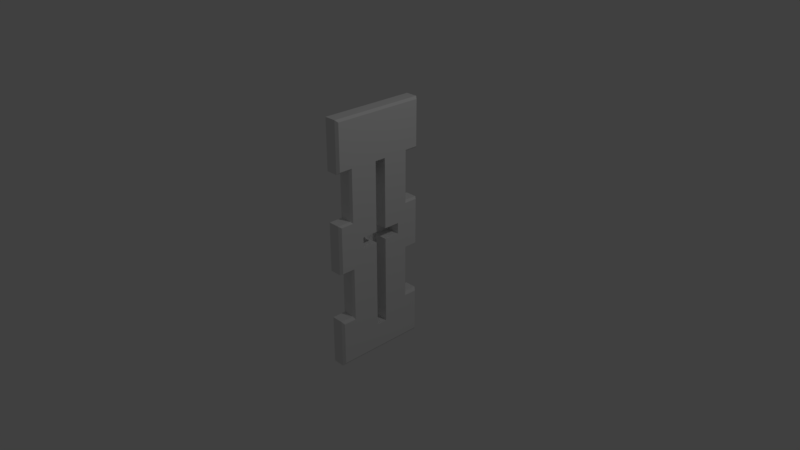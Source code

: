 # Source: arrow_slit_cosmetic.blend  (saved by Blender 2.79.0; exported with 4.5.12 LTS)
import bpy
from mathutils import Matrix  # noqa: F401  (used for matrix-valued properties, if any)

bpy.ops.wm.read_factory_settings(use_empty=True)
scene = bpy.context.scene
scene.name = 'Scene'

# ---- collections
col_collection_1 = bpy.data.collections.new('Collection 1'); scene.collection.children.link(col_collection_1)

# ---- materials (node trees are filled in below, after node groups)
mat_material = bpy.data.materials.new('Material')
mat_material.alpha_threshold = 0.0
mat_material.use_transparent_shadow = False
mat_material.roughness = 0.5
mat_material.line_color = (0.0, 0.0, 0.0, 1.0)

# ---- material node trees

# ---- world
world_world = bpy.data.worlds.new('World'); scene.world = world_world
world_world.color = (0.05088, 0.05088, 0.05088)
world_world.use_sun_shadow = False
world_world.sun_shadow_jitter_overblur = 0.0
world_world.cycles.sampling_method = 'MANUAL'

# ---- cameras
cam_camera = bpy.data.cameras.new('Camera')
cam_camera.clip_end = 100.0
cam_camera.lens = 35.0
cam_camera.sensor_width = 32.0
cam_camera.sensor_height = 18.0
cam_camera.ortho_scale = 7.314
cam_camera.dof.focus_distance = 0.0
cam_camera.dof.aperture_fstop = 128.0

# ---- lights
light_lamp = bpy.data.lights.new('Lamp', 'POINT')
light_lamp.transmission_factor = 0.0
light_lamp.cutoff_distance = 30.0
light_lamp.energy = 100.0
light_lamp.shadow_buffer_clip_start = 1.001
light_lamp.shadow_soft_size = 0.1
light_lamp.shadow_maximum_resolution = 0.006
light_lamp.use_absolute_resolution = True

# ---- meshes
me_cube = bpy.data.meshes.new('Cube')
me_cube.from_pydata([(0.1592, 0.2874, 0.328), (0.1592, -1.0, 0.328), (0.1592, 0.2874, 1.0), (0.1592, -1.0, 1.0), (0.1592, 0.09885, 0.328), (0.1592, -0.8114, 0.328), (0.1592, 0.09885, -0.3441), (0.1592, -0.8114, -0.3441), (0.1592, 0.09885, -1.012), (0.1592, -0.8114, -1.012), (0.1592, 0.09885, -1.692), (0.1592, -0.8114, -1.692), (0.1592, -1.0, -0.3441), (0.1592, -1.0, -1.012), (0.1592, -1.0, -1.692), (0.1592, -1.0, -2.36), (0.1592, 0.2874, -0.3441), (0.1592, 0.2874, -1.012), (0.1592, 0.2874, -1.692), (0.1592, 0.2874, -2.36), (0.1942, -0.7929, 0.3592), (0.1942, -0.9738, 0.3592), (0.1942, 0.2613, 0.3592), (0.1942, 0.2613, 0.9739), (0.1942, -0.9738, 0.9739), (0.1942, 0.08035, 0.3592), (0.1942, 0.08035, -0.3629), (0.1942, -0.7929, -0.3629), (0.1942, 0.08035, -0.9935), (0.1942, -0.7929, -0.9935), (0.1942, 0.08035, -1.726), (0.1942, -0.7929, -1.726), (0.1942, -0.9738, -0.3629), (0.1942, -0.9738, -0.9935), (0.1942, -0.9738, -1.726), (0.1942, -0.9738, -2.316), (0.1942, 0.2613, -0.3629), (0.1942, 0.2613, -0.9935), (0.1942, 0.2613, -1.726), (0.1942, 0.2613, -2.316), (5.96e-08, 0.2874, 0.328), (0.0, -1.0, 0.328), (5.96e-08, 0.2874, 1.0), (-5.96e-08, -1.0, 1.0), (2.98e-08, 0.09885, 0.328), (2.98e-08, -0.8114, 0.328), (2.98e-08, 0.09885, -0.3441), (2.98e-08, -0.8114, -0.3441), (2.98e-08, 0.09885, -1.012), (2.98e-08, -0.8114, -1.012), (2.98e-08, 0.09885, -1.692), (2.98e-08, -0.8114, -1.692), (0.0, -1.0, -0.3441), (0.0, -1.0, -1.012), (0.0, -1.0, -1.692), (0.0, -1.0, -2.36), (2.98e-08, 0.2874, -0.3441), (2.98e-08, 0.2874, -1.012), (2.98e-08, 0.2874, -1.692), (2.98e-08, 0.2874, -2.36), (0.1942, -0.2678, -0.9935), (0.1942, -0.2678, -1.726), (0.1942, -0.4173, 0.3483), (0.1942, -0.2678, 0.3483), (0.1942, -0.4173, -0.6039), (0.1942, -0.6343, -0.6039), (0.1942, -0.6343, -0.7539), (0.1942, -0.4173, -0.7539), (0.1942, -0.2678, -0.7539), (0.1942, -0.05072, -0.7539), (0.1942, -0.05072, -0.6039), (0.1942, -0.2678, -0.6039), (0.1942, -0.4173, -1.968), (0.1942, -0.2678, -1.968), (2.98e-08, -0.4173, 0.3483), (2.98e-08, -0.2678, 0.3483), (2.98e-08, -0.4173, -0.6039), (2.98e-08, -0.6343, -0.6039), (2.98e-08, -0.6343, -0.7539), (2.98e-08, -0.4173, -0.7539), (2.98e-08, -0.2678, -0.7539), (2.98e-08, -0.05072, -0.7539), (2.98e-08, -0.05072, -0.6039), (2.98e-08, -0.2678, -0.6039), (2.98e-08, -0.4173, -1.968), (2.98e-08, -0.2678, -1.968)], [], [(2, 3, 24, 23), (5, 7, 27, 20), (9, 11, 31, 29), (46, 6, 16, 56), (44, 4, 6, 46), (4, 0, 22, 25), (16, 6, 26, 36), (49, 9, 13, 53), (48, 8, 10, 50), (6, 4, 25, 26), (3, 1, 21, 24), (19, 15, 55, 59), (17, 16, 36, 37), (56, 16, 17, 57), (58, 18, 19, 59), (50, 10, 18, 58), (13, 9, 29, 33), (12, 13, 33, 32), (19, 39, 35, 15), (28, 60, 61, 30), (43, 3, 2, 42), (10, 8, 28, 30), (14, 15, 35, 34), (7, 12, 32, 27), (1, 5, 20, 21), (19, 18, 38, 39), (60, 68, 80, 85, 73, 61), (11, 14, 34, 31), (18, 10, 30, 38), (62, 64, 76, 74), (0, 2, 23, 22), (8, 17, 37, 28), (8, 48, 57, 17), (11, 51, 54, 14), (7, 47, 52, 12), (14, 54, 55, 15), (12, 52, 53, 13), (67, 72, 84, 79), (9, 49, 51, 11), (5, 45, 47, 7), (0, 4, 44, 40), (2, 0, 40, 42), (1, 3, 43, 41), (5, 1, 41, 45), (63, 75, 83, 71), (70, 71, 83, 82), (64, 65, 77, 76), (65, 66, 78, 77), (66, 67, 79, 78), (23, 24, 21, 20, 27, 32, 33, 29, 31, 34, 35, 39, 38, 30, 61, 73, 72, 67, 66, 65, 64, 62, 63, 71, 70, 69, 68, 60, 28, 37, 36, 26, 25, 22), (72, 73, 85, 84), (68, 69, 81, 80), (63, 62, 74, 75), (69, 70, 82, 81), (79, 84, 85, 80), (75, 74, 76, 83), (76, 77, 78, 79, 80, 81, 82, 83)])
_uv = me_cube.uv_layers.new(name='UVMap')
_uv.uv.foreach_set('vector', [0.6677, 0.3861, 0.6677, 0.0, 0.68, 0.007844, 0.68, 0.3783, 0.8593, 0.8131, 0.8593, 0.6115, 0.8714, 0.6059, 0.8714, 0.8224, 0.8078, 0.005599, 0.8078, 0.2096, 0.7957, 0.2197, 0.7957, 0.0, 0.8072, 0.828, 0.8593, 0.828, 0.8593, 0.8845, 0.8072, 0.8845, 0.8599, 0.009357, 0.9121, 0.009357, 0.9121, 0.2109, 0.8599, 0.2109, 0.6924, 0.7992, 0.6924, 0.8558, 0.68, 0.8479, 0.68, 0.7936, 0.8593, 0.8845, 0.8593, 0.828, 0.8714, 0.8224, 0.8714, 0.8767, 1.0, 0.4427, 0.9479, 0.4427, 0.9479, 0.3861, 1.0, 0.3861, 0.8072, 0.3917, 0.8593, 0.3917, 0.8593, 0.5957, 0.8072, 0.5957, 0.9121, 0.2109, 0.9121, 0.009357, 0.9241, 0.0, 0.9241, 0.2166, 0.8837, 0.6059, 0.8837, 0.8074, 0.8714, 0.7981, 0.8714, 0.6137, 0.7436, 0.3861, 0.7436, 0.0, 0.7957, 7.151e-08, 0.7957, 0.3861, 0.9364, 0.0, 0.9364, 0.2004, 0.9241, 0.1947, 0.9241, 0.005599, 0.9885, 0.2004, 0.9364, 0.2004, 0.9364, 0.0, 0.9885, 3.575e-08, 0.488, 0.6948, 0.5401, 0.6948, 0.5401, 0.8952, 0.488, 0.8952, 0.8593, 0.2904, 0.9115, 0.2904, 0.9115, 0.3469, 0.8593, 0.3469, 0.9479, 0.3861, 0.9479, 0.4427, 0.9358, 0.4482, 0.9358, 0.394, 0.6278, 0.6717, 0.6278, 0.872, 0.6155, 0.8664, 0.6155, 0.6773, 0.4235, 0.0, 0.4149, 0.01323, 0.008605, 0.01323, 0.0, 7.151e-08, 0.3554, 0.4099, 0.2409, 0.4099, 0.2409, 0.1902, 0.3554, 0.1902, 0.6155, 1.073e-07, 0.6677, 0.0, 0.6677, 0.3861, 0.6155, 0.3861, 0.8593, 0.5957, 0.8593, 0.3917, 0.8714, 0.3861, 0.8714, 0.6059, 0.4358, 0.6948, 0.4358, 0.8952, 0.4235, 0.8819, 0.4235, 0.705, 0.9361, 0.2904, 0.9361, 0.3469, 0.924, 0.3391, 0.924, 0.2848, 0.9235, 0.8695, 0.9235, 0.813, 0.936, 0.8074, 0.936, 0.8617, 0.5401, 0.8952, 0.5401, 0.6948, 0.5524, 0.705, 0.5524, 0.8819, 0.68, 0.07187, 0.68, 0.0, 0.7436, 0.0, 0.7436, 0.3643, 0.68, 0.3643, 0.68, 0.2916, 0.8719, 0.2253, 0.8719, 0.2819, 0.8593, 0.274, 0.8593, 0.2197, 0.9115, 0.3469, 0.9115, 0.2904, 0.924, 0.2848, 0.924, 0.3391, 0.7436, 0.6717, 0.7436, 0.3861, 0.8072, 0.3861, 0.8072, 0.6717, 0.9235, 0.5877, 0.9235, 0.3861, 0.9358, 0.3939, 0.9358, 0.5783, 0.9761, 0.2763, 0.9761, 0.2197, 0.9882, 0.2276, 0.9882, 0.2819, 0.9761, 0.2763, 0.924, 0.2763, 0.924, 0.2197, 0.9761, 0.2197, 0.8719, 0.2253, 0.924, 0.2253, 0.924, 0.2819, 0.8719, 0.2819, 0.9361, 0.2904, 0.9882, 0.2904, 0.9882, 0.3469, 0.9361, 0.3469, 0.4358, 0.6948, 0.488, 0.6948, 0.488, 0.8952, 0.4358, 0.8952, 0.6278, 0.6717, 0.68, 0.6717, 0.68, 0.872, 0.6278, 0.872, 0.7436, 0.3643, 0.7436, 0.7286, 0.68, 0.7286, 0.68, 0.3643, 0.8078, 0.005599, 0.8599, 0.005599, 0.8599, 0.2096, 0.8078, 0.2096, 0.8593, 0.8131, 0.8072, 0.8131, 0.8072, 0.6115, 0.8593, 0.6115, 0.6924, 0.8558, 0.6924, 0.7992, 0.7446, 0.7992, 0.7446, 0.8558, 0.9235, 0.3861, 0.9235, 0.5877, 0.8714, 0.5877, 0.8714, 0.3861, 0.8837, 0.8074, 0.8837, 0.6059, 0.9358, 0.6059, 0.9358, 0.8074, 0.9235, 0.813, 0.9235, 0.8695, 0.8714, 0.8695, 0.8714, 0.813, 0.6791, 0.6717, 0.6155, 0.6717, 0.6155, 0.3861, 0.6791, 0.3861, 0.8593, 0.2197, 0.8593, 0.2848, 0.7957, 0.2848, 0.7957, 0.2197, 0.7436, 0.7368, 0.7436, 0.6717, 0.8072, 0.6717, 0.8072, 0.7368, 0.8072, 0.7948, 0.7578, 0.7948, 0.7578, 0.7368, 0.8072, 0.7368, 0.68, 0.7936, 0.68, 0.7286, 0.7436, 0.7286, 0.7436, 0.7936, 0.4149, 1.0, 0.008605, 1.0, 0.008605, 0.8156, 0.06813, 0.8156, 0.06813, 0.5991, 0.008605, 0.5991, 0.008605, 0.4099, 0.06813, 0.4099, 0.06813, 0.1902, 0.008605, 0.1902, 0.008605, 0.01323, 0.4149, 0.01323, 0.4149, 0.1902, 0.3554, 0.1902, 0.2409, 0.1902, 0.2409, 0.1175, 0.1917, 0.1175, 0.1917, 0.4818, 0.1203, 0.4818, 0.1203, 0.5268, 0.1917, 0.5268, 0.1917, 0.8124, 0.2409, 0.8124, 0.2409, 0.5268, 0.3123, 0.5268, 0.3123, 0.4818, 0.2409, 0.4818, 0.2409, 0.4099, 0.3554, 0.4099, 0.4149, 0.4099, 0.4149, 0.5991, 0.3554, 0.5991, 0.3554, 0.8156, 0.4149, 0.8156, 0.7578, 0.7948, 0.807, 0.7948, 0.807, 0.8528, 0.7578, 0.8528, 0.8593, 0.2848, 0.8593, 0.3499, 0.7957, 0.3499, 0.7957, 0.2848, 0.6016, 0.8108, 0.5524, 0.8108, 0.5524, 0.7528, 0.6016, 0.7528, 0.5524, 0.6948, 0.6017, 0.6948, 0.6017, 0.7528, 0.5524, 0.7528, 0.4949, 0.3643, 0.4949, 0.0, 0.5441, 0.0, 0.5441, 0.3643, 0.5441, 0.6948, 0.4949, 0.6948, 0.4949, 0.4092, 0.5441, 0.4092, 0.4949, 0.4092, 0.4235, 0.4092, 0.4235, 0.3643, 0.4949, 0.3643, 0.5441, 0.3643, 0.6155, 0.3643, 0.6155, 0.4092, 0.5441, 0.4092])
me_cube.materials.append(mat_material)
me_cube.use_remesh_preserve_volume = False
me_cube.use_remesh_preserve_attributes = False
me_cube.use_mirror_vertex_groups = False
me_cube.use_paint_bone_selection = False
me_cube.use_paint_mask = True
me_cube.update()

# ---- objects
ob_cube = bpy.data.objects.new('Cube', me_cube)
ob_lamp = bpy.data.objects.new('Lamp', light_lamp)
ob_camera = bpy.data.objects.new('Camera', cam_camera)

# ---- transforms, parenting, visibility, modifiers, constraints
ob_cube.location = (2.229e-16, 0.3765, 1.004)
ob_cube.lock_rotations_4d = False
ob_cube.empty_display_type = 'ARROWS'
ob_cube.lineart.crease_threshold = 0.0
ob_lamp.location = (4.076, 1.005, 5.904)
ob_lamp.rotation_euler = (0.6503, 0.05522, 1.866)
ob_lamp.lock_rotations_4d = False
ob_lamp.empty_display_type = 'ARROWS'
ob_lamp.color = (0.0, 0.0, 0.0, 0.0)
ob_lamp.lineart.crease_threshold = 0.0
ob_camera.location = (7.481, -6.508, 5.344)
ob_camera.rotation_euler = (1.109, 0.0, 0.8149)
ob_camera.lock_rotations_4d = False
ob_camera.empty_display_type = 'ARROWS'
ob_camera.color = (0.0, 0.0, 0.0, 0.0)
ob_camera.display_type = 'WIRE'
ob_camera.lineart.crease_threshold = 0.0

# ---- collection membership
col_collection_1.objects.link(ob_cube)
col_collection_1.objects.link(ob_lamp)
col_collection_1.objects.link(ob_camera)

# ---- scene / render settings (as saved in the file)
scene.camera = ob_camera
scene.frame_start = 1; scene.frame_end = 250; scene.frame_set(1)
scene.render.engine = 'BLENDER_EEVEE_NEXT'
scene.render.resolution_percentage = 50
scene.render.dither_intensity = 0.0
scene.cycles.use_denoising = False
scene.cycles.samples = 128
scene.cycles.sampling_pattern = 'TABULATED_SOBOL'
scene.cycles.use_adaptive_sampling = False
scene.cycles.use_light_tree = False
scene.cycles.blur_glossy = 0.0
scene.cycles.sample_clamp_indirect = 0.0
scene.view_settings.view_transform = 'Standard'
bpy.context.view_layer.update()
